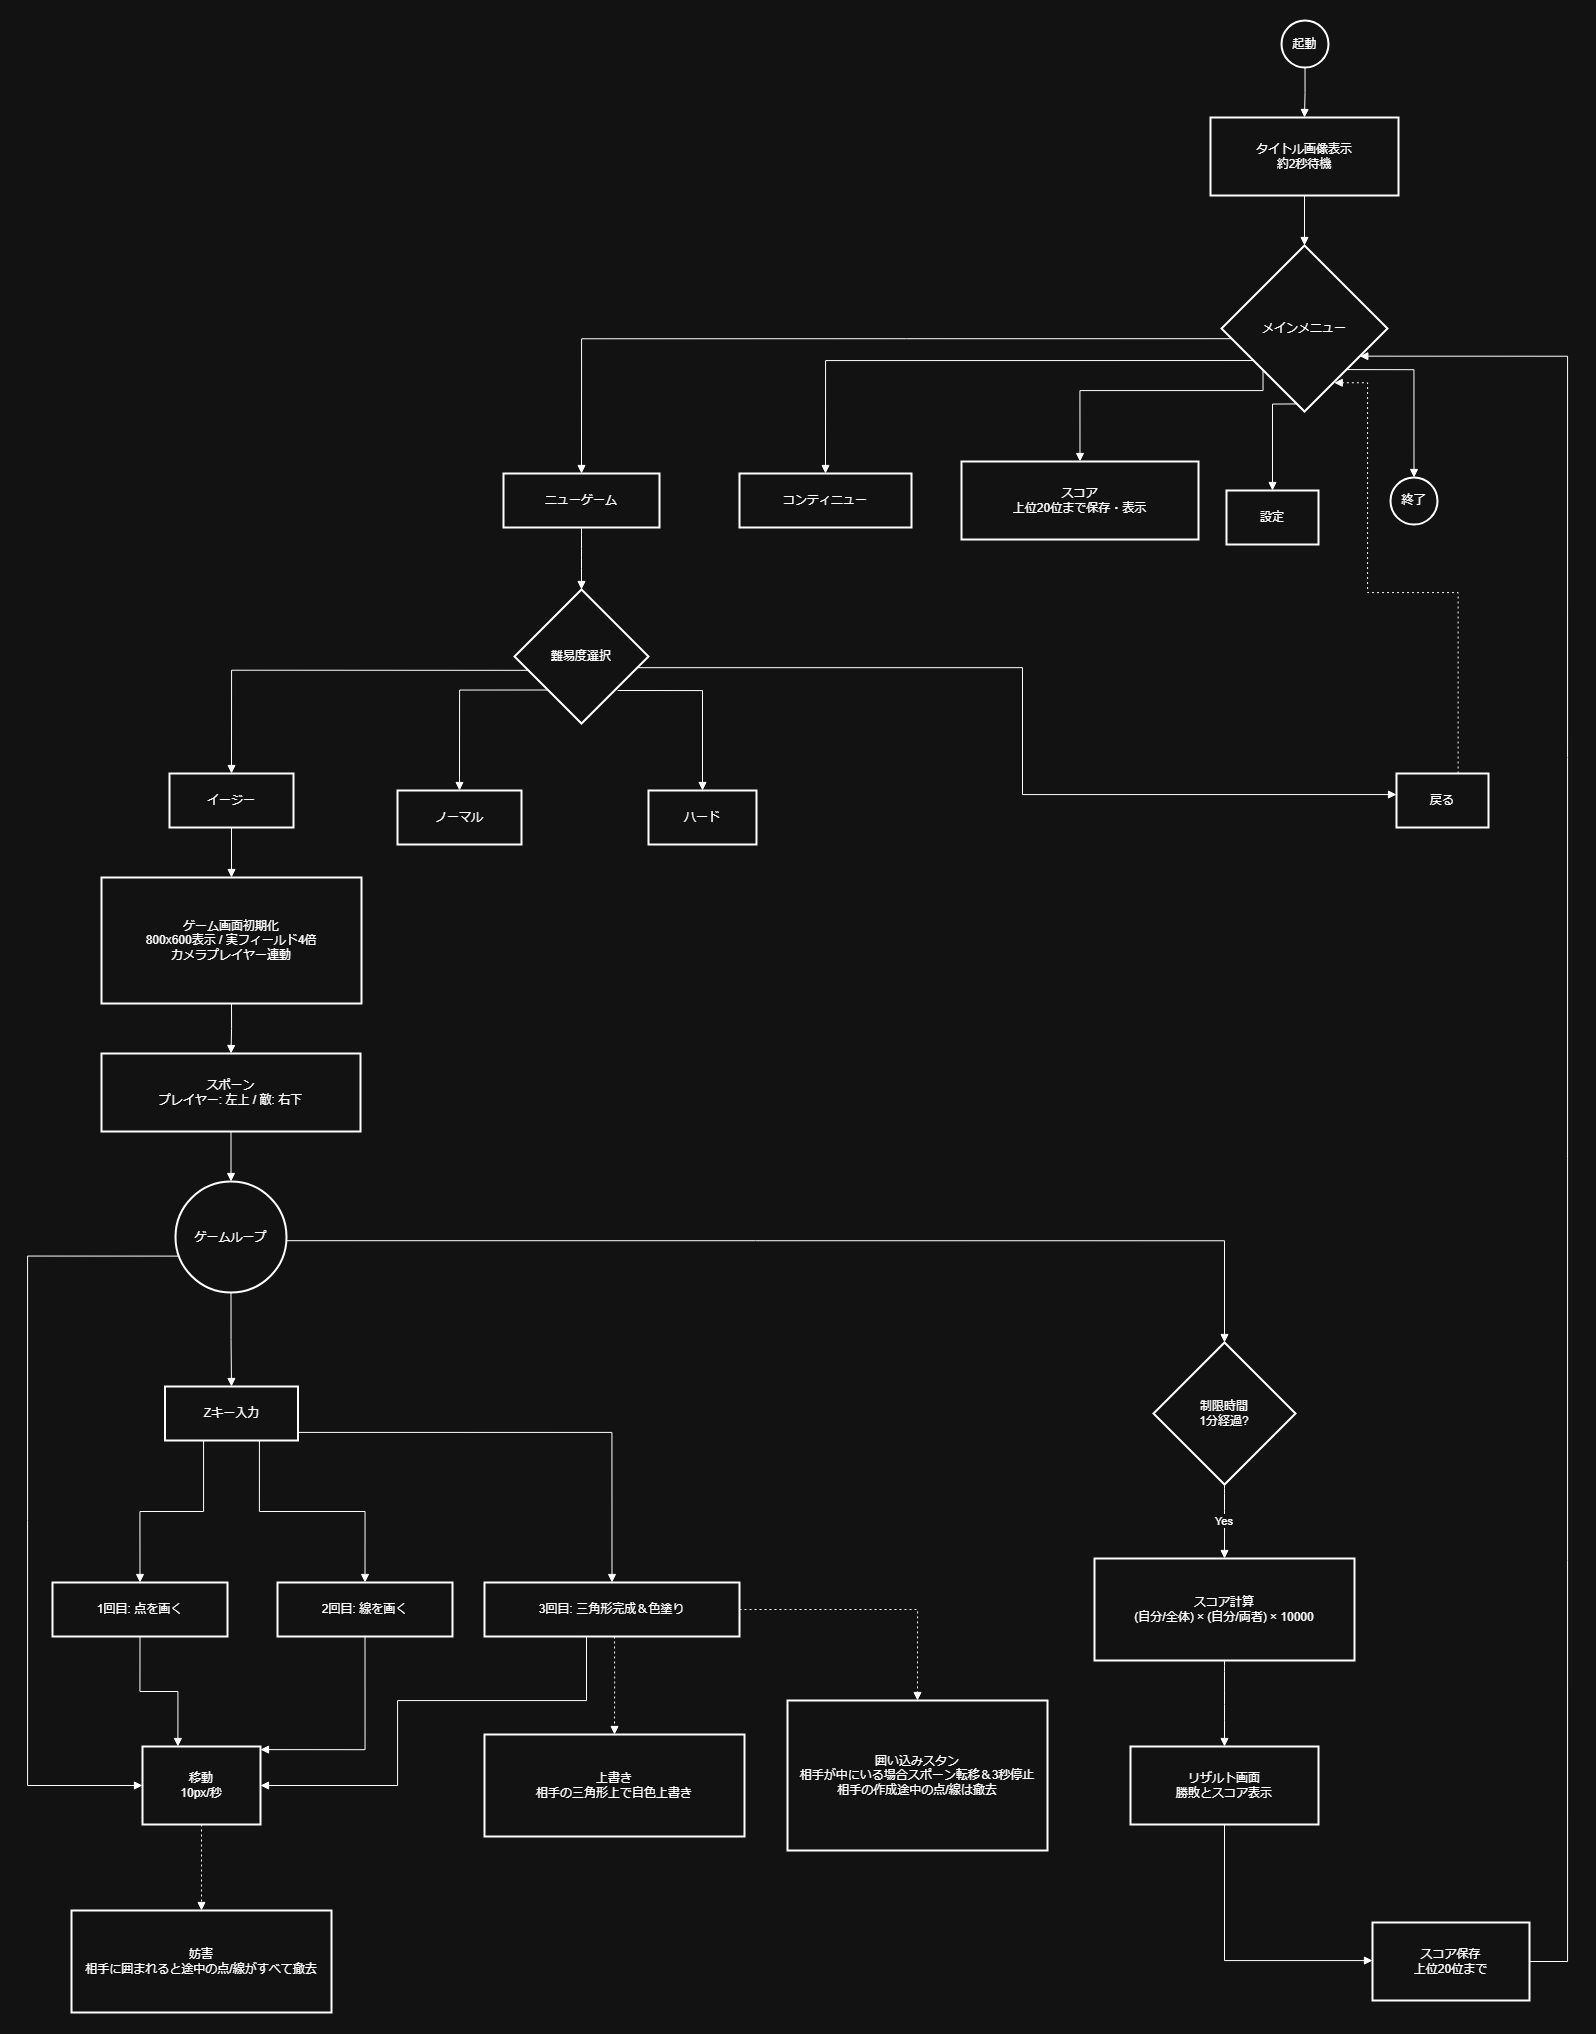

The diagram above was exported from draw.io. Its source (the exported page's mxGraphModel, read from the mxfile embedded in the PNG):
<mxGraphModel dx="2593" dy="1413" grid="1" gridSize="10" guides="1" tooltips="1" connect="1" arrows="1" fold="1" page="1" pageScale="1" pageWidth="827" pageHeight="1169" math="0" shadow="0">
  <root>
    <mxCell id="0" />
    <mxCell id="1" parent="0" />
    <mxCell id="Iytc5KFDzTWWJPLRa38g-122" parent="1" style="ellipse;aspect=fixed;strokeWidth=2;whiteSpace=wrap;" value="起動" vertex="1">
      <mxGeometry height="47" width="47" x="1284" y="20" as="geometry" />
    </mxCell>
    <mxCell id="Iytc5KFDzTWWJPLRa38g-123" parent="1" style="whiteSpace=wrap;strokeWidth=2;" value="タイトル画像表示&#10;約2秒待機" vertex="1">
      <mxGeometry height="78" width="188" x="1213" y="117" as="geometry" />
    </mxCell>
    <mxCell id="Iytc5KFDzTWWJPLRa38g-124" parent="1" style="rhombus;strokeWidth=2;whiteSpace=wrap;" value="メインメニュー" vertex="1">
      <mxGeometry height="166" width="166" x="1224" y="245" as="geometry" />
    </mxCell>
    <mxCell id="Iytc5KFDzTWWJPLRa38g-125" parent="1" style="whiteSpace=wrap;strokeWidth=2;" value="ニューゲーム" vertex="1">
      <mxGeometry height="54" width="156" x="506" y="473" as="geometry" />
    </mxCell>
    <mxCell id="Iytc5KFDzTWWJPLRa38g-126" parent="1" style="whiteSpace=wrap;strokeWidth=2;" value="コンティニュー" vertex="1">
      <mxGeometry height="54" width="172" x="742" y="473" as="geometry" />
    </mxCell>
    <mxCell id="Iytc5KFDzTWWJPLRa38g-127" parent="1" style="whiteSpace=wrap;strokeWidth=2;" value="スコア&#10;上位20位まで保存・表示" vertex="1">
      <mxGeometry height="78" width="237" x="964" y="461" as="geometry" />
    </mxCell>
    <mxCell id="Iytc5KFDzTWWJPLRa38g-128" parent="1" style="whiteSpace=wrap;strokeWidth=2;" value="設定" vertex="1">
      <mxGeometry height="54" width="92" x="1229" y="490" as="geometry" />
    </mxCell>
    <mxCell id="Iytc5KFDzTWWJPLRa38g-129" parent="1" style="ellipse;aspect=fixed;strokeWidth=2;whiteSpace=wrap;" value="終了" vertex="1">
      <mxGeometry height="47" width="47" x="1393" y="477" as="geometry" />
    </mxCell>
    <mxCell id="Iytc5KFDzTWWJPLRa38g-130" parent="1" style="rhombus;strokeWidth=2;whiteSpace=wrap;" value="難易度選択" vertex="1">
      <mxGeometry height="134" width="134" x="517" y="589" as="geometry" />
    </mxCell>
    <mxCell id="Iytc5KFDzTWWJPLRa38g-131" parent="1" style="whiteSpace=wrap;strokeWidth=2;" value="イージー" vertex="1">
      <mxGeometry height="54" width="124" x="172" y="773" as="geometry" />
    </mxCell>
    <mxCell id="Iytc5KFDzTWWJPLRa38g-132" parent="1" style="whiteSpace=wrap;strokeWidth=2;" value="ノーマル" vertex="1">
      <mxGeometry height="54" width="124" x="400" y="790" as="geometry" />
    </mxCell>
    <mxCell id="Iytc5KFDzTWWJPLRa38g-133" parent="1" style="whiteSpace=wrap;strokeWidth=2;" value="ハード" vertex="1">
      <mxGeometry height="54" width="108" x="651" y="790" as="geometry" />
    </mxCell>
    <mxCell id="Iytc5KFDzTWWJPLRa38g-134" parent="1" style="whiteSpace=wrap;strokeWidth=2;" value="戻る" vertex="1">
      <mxGeometry height="54" width="92" x="1399" y="773" as="geometry" />
    </mxCell>
    <mxCell id="Iytc5KFDzTWWJPLRa38g-135" parent="1" style="whiteSpace=wrap;strokeWidth=2;" value="ゲーム画面初期化&#10;800x600表示 / 実フィールド4倍&#10;カメラプレイヤー連動" vertex="1">
      <mxGeometry height="126" width="260" x="104" y="877" as="geometry" />
    </mxCell>
    <mxCell id="Iytc5KFDzTWWJPLRa38g-136" parent="1" style="whiteSpace=wrap;strokeWidth=2;" value="スポーン&#10;プレイヤー: 左上 / 敵: 右下" vertex="1">
      <mxGeometry height="78" width="259" x="104" y="1053" as="geometry" />
    </mxCell>
    <mxCell id="Iytc5KFDzTWWJPLRa38g-137" parent="1" style="ellipse;aspect=fixed;strokeWidth=2;whiteSpace=wrap;" value="ゲームループ" vertex="1">
      <mxGeometry height="111" width="111" x="178" y="1181" as="geometry" />
    </mxCell>
    <mxCell id="Iytc5KFDzTWWJPLRa38g-138" parent="1" style="whiteSpace=wrap;strokeWidth=2;" value="移動&#10;10px/秒" vertex="1">
      <mxGeometry height="78" width="118" x="145" y="1746" as="geometry" />
    </mxCell>
    <mxCell id="Iytc5KFDzTWWJPLRa38g-139" parent="1" style="whiteSpace=wrap;strokeWidth=2;" value="Zキー入力" vertex="1">
      <mxGeometry height="54" width="133" x="167.5" y="1386" as="geometry" />
    </mxCell>
    <mxCell id="Iytc5KFDzTWWJPLRa38g-140" parent="1" style="whiteSpace=wrap;strokeWidth=2;" value="1回目: 点を画く" vertex="1">
      <mxGeometry height="54" width="175" x="55" y="1582" as="geometry" />
    </mxCell>
    <mxCell id="Iytc5KFDzTWWJPLRa38g-141" parent="1" style="whiteSpace=wrap;strokeWidth=2;" value="2回目: 線を画く" vertex="1">
      <mxGeometry height="54" width="175" x="280" y="1582" as="geometry" />
    </mxCell>
    <mxCell id="Iytc5KFDzTWWJPLRa38g-142" parent="1" style="whiteSpace=wrap;strokeWidth=2;" value="3回目: 三角形完成＆色塗り" vertex="1">
      <mxGeometry height="54" width="255" x="487" y="1582" as="geometry" />
    </mxCell>
    <mxCell id="Iytc5KFDzTWWJPLRa38g-143" parent="1" style="whiteSpace=wrap;strokeWidth=2;" value="上書き&#10;相手の三角形上で自色上書き" vertex="1">
      <mxGeometry height="102" width="260" x="487" y="1734" as="geometry" />
    </mxCell>
    <mxCell id="Iytc5KFDzTWWJPLRa38g-144" parent="1" style="whiteSpace=wrap;strokeWidth=2;" value="囲い込みスタン&#10;相手が中にいる場合スポーン転移＆3秒停止&#10;相手の作成途中の点/線は撤去" vertex="1">
      <mxGeometry height="150" width="260" x="790" y="1700" as="geometry" />
    </mxCell>
    <mxCell id="Iytc5KFDzTWWJPLRa38g-145" parent="1" style="whiteSpace=wrap;strokeWidth=2;" value="妨害&#10;相手に囲まれると途中の点/線がすべて撤去" vertex="1">
      <mxGeometry height="102" width="260" x="74" y="1910" as="geometry" />
    </mxCell>
    <mxCell id="Iytc5KFDzTWWJPLRa38g-146" parent="1" style="rhombus;strokeWidth=2;whiteSpace=wrap;" value="制限時間&#10;1分経過?" vertex="1">
      <mxGeometry height="142" width="142" x="1156" y="1342" as="geometry" />
    </mxCell>
    <mxCell id="Iytc5KFDzTWWJPLRa38g-147" parent="1" style="whiteSpace=wrap;strokeWidth=2;" value="スコア計算&#10;(自分/全体) × (自分/両者) × 10000" vertex="1">
      <mxGeometry height="102" width="260" x="1097" y="1558" as="geometry" />
    </mxCell>
    <mxCell id="Iytc5KFDzTWWJPLRa38g-148" parent="1" style="whiteSpace=wrap;strokeWidth=2;" value="リザルト画面&#10;勝敗とスコア表示" vertex="1">
      <mxGeometry height="78" width="188" x="1133" y="1746" as="geometry" />
    </mxCell>
    <mxCell id="Iytc5KFDzTWWJPLRa38g-149" parent="1" style="whiteSpace=wrap;strokeWidth=2;" value="スコア保存&#10;上位20位まで" vertex="1">
      <mxGeometry height="78" width="157" x="1375" y="1922" as="geometry" />
    </mxCell>
    <mxCell id="Iytc5KFDzTWWJPLRa38g-150" edge="1" parent="1" source="Iytc5KFDzTWWJPLRa38g-122" style="startArrow=none;endArrow=block;exitX=0.5;exitY=1;entryX=0.5;entryY=0;rounded=0;edgeStyle=orthogonalEdgeStyle;" target="Iytc5KFDzTWWJPLRa38g-123" value="">
      <mxGeometry relative="1" as="geometry" />
    </mxCell>
    <mxCell id="Iytc5KFDzTWWJPLRa38g-151" edge="1" parent="1" source="Iytc5KFDzTWWJPLRa38g-123" style="startArrow=none;endArrow=block;exitX=0.5;exitY=1;entryX=0.5;entryY=0;rounded=0;edgeStyle=orthogonalEdgeStyle;" target="Iytc5KFDzTWWJPLRa38g-124" value="">
      <mxGeometry relative="1" as="geometry" />
    </mxCell>
    <mxCell id="Iytc5KFDzTWWJPLRa38g-152" edge="1" parent="1" source="Iytc5KFDzTWWJPLRa38g-124" style="startArrow=none;endArrow=block;exitX=0;exitY=0.57;entryX=0.5;entryY=0;rounded=0;edgeStyle=orthogonalEdgeStyle;" target="Iytc5KFDzTWWJPLRa38g-125" value="">
      <mxGeometry relative="1" as="geometry" />
    </mxCell>
    <mxCell id="Iytc5KFDzTWWJPLRa38g-153" edge="1" parent="1" source="Iytc5KFDzTWWJPLRa38g-124" style="startArrow=none;endArrow=block;exitX=0.196;exitY=0.693;entryX=0.5;entryY=0;rounded=0;edgeStyle=orthogonalEdgeStyle;exitDx=0;exitDy=0;exitPerimeter=0;" target="Iytc5KFDzTWWJPLRa38g-126" value="">
      <mxGeometry relative="1" as="geometry">
        <Array as="points">
          <mxPoint x="828" y="360" />
        </Array>
      </mxGeometry>
    </mxCell>
    <mxCell id="Iytc5KFDzTWWJPLRa38g-154" edge="1" parent="1" source="Iytc5KFDzTWWJPLRa38g-124" style="startArrow=none;endArrow=block;exitX=0;exitY=1;entryX=0.5;entryY=0;rounded=0;exitDx=0;exitDy=0;edgeStyle=orthogonalEdgeStyle;" target="Iytc5KFDzTWWJPLRa38g-127" value="">
      <mxGeometry relative="1" as="geometry">
        <Array as="points">
          <mxPoint x="1265" y="390" />
          <mxPoint x="1083" y="390" />
        </Array>
      </mxGeometry>
    </mxCell>
    <mxCell id="Iytc5KFDzTWWJPLRa38g-155" edge="1" parent="1" source="Iytc5KFDzTWWJPLRa38g-124" style="startArrow=none;endArrow=block;exitX=0.45;exitY=1;entryX=0.5;entryY=0;rounded=0;edgeStyle=orthogonalEdgeStyle;" target="Iytc5KFDzTWWJPLRa38g-128" value="">
      <mxGeometry relative="1" as="geometry">
        <Array as="points">
          <mxPoint x="1275" y="404" />
        </Array>
      </mxGeometry>
    </mxCell>
    <mxCell id="Iytc5KFDzTWWJPLRa38g-156" edge="1" parent="1" source="Iytc5KFDzTWWJPLRa38g-124" style="startArrow=none;endArrow=block;exitX=1;exitY=0.99;entryX=0.5;entryY=-0.01;rounded=0;edgeStyle=orthogonalEdgeStyle;" target="Iytc5KFDzTWWJPLRa38g-129" value="">
      <mxGeometry relative="1" as="geometry" />
    </mxCell>
    <mxCell id="Iytc5KFDzTWWJPLRa38g-157" edge="1" parent="1" source="Iytc5KFDzTWWJPLRa38g-125" style="curved=1;startArrow=none;endArrow=block;exitX=0.5;exitY=1;entryX=0.5;entryY=0;rounded=0;" target="Iytc5KFDzTWWJPLRa38g-130" value="">
      <mxGeometry relative="1" as="geometry">
        <Array as="points" />
      </mxGeometry>
    </mxCell>
    <mxCell id="Iytc5KFDzTWWJPLRa38g-158" edge="1" parent="1" source="Iytc5KFDzTWWJPLRa38g-130" style="startArrow=none;endArrow=block;exitX=0;exitY=0.63;entryX=0.5;entryY=0;rounded=0;edgeStyle=orthogonalEdgeStyle;" target="Iytc5KFDzTWWJPLRa38g-131" value="">
      <mxGeometry relative="1" as="geometry" />
    </mxCell>
    <mxCell id="Iytc5KFDzTWWJPLRa38g-159" edge="1" parent="1" source="Iytc5KFDzTWWJPLRa38g-130" style="startArrow=none;endArrow=block;rounded=0;edgeStyle=orthogonalEdgeStyle;entryX=0.5;entryY=0;entryDx=0;entryDy=0;exitX=0;exitY=1;exitDx=0;exitDy=0;" target="Iytc5KFDzTWWJPLRa38g-132" value="">
      <mxGeometry relative="1" as="geometry">
        <Array as="points">
          <mxPoint x="462" y="690" />
        </Array>
        <mxPoint x="530" y="740" as="sourcePoint" />
        <mxPoint x="490" y="748" as="targetPoint" />
      </mxGeometry>
    </mxCell>
    <mxCell id="Iytc5KFDzTWWJPLRa38g-160" edge="1" parent="1" style="startArrow=none;endArrow=block;entryX=0.5;entryY=0;rounded=0;edgeStyle=orthogonalEdgeStyle;" target="Iytc5KFDzTWWJPLRa38g-133" value="">
      <mxGeometry relative="1" as="geometry">
        <mxPoint x="620" y="690" as="sourcePoint" />
      </mxGeometry>
    </mxCell>
    <mxCell id="Iytc5KFDzTWWJPLRa38g-161" edge="1" parent="1" source="Iytc5KFDzTWWJPLRa38g-130" style="startArrow=none;endArrow=block;exitX=1;exitY=0.6;entryX=0;entryY=0.39;rounded=0;edgeStyle=orthogonalEdgeStyle;" target="Iytc5KFDzTWWJPLRa38g-134" value="">
      <mxGeometry relative="1" as="geometry" />
    </mxCell>
    <mxCell id="Iytc5KFDzTWWJPLRa38g-162" edge="1" parent="1" source="Iytc5KFDzTWWJPLRa38g-134" style="dashed=1;dashPattern=2 3;startArrow=none;endArrow=block;exitX=0.67;exitY=0;entryX=0.679;entryY=0.827;rounded=0;edgeStyle=orthogonalEdgeStyle;entryDx=0;entryDy=0;entryPerimeter=0;" target="Iytc5KFDzTWWJPLRa38g-124" value="">
      <mxGeometry relative="1" as="geometry">
        <Array as="points">
          <mxPoint x="1461" y="592" />
          <mxPoint x="1370" y="592" />
          <mxPoint x="1370" y="382" />
        </Array>
      </mxGeometry>
    </mxCell>
    <mxCell id="Iytc5KFDzTWWJPLRa38g-163" edge="1" parent="1" source="Iytc5KFDzTWWJPLRa38g-131" style="startArrow=none;endArrow=block;exitX=0.5;exitY=1;entryX=0.5;entryY=0;rounded=0;edgeStyle=orthogonalEdgeStyle;" target="Iytc5KFDzTWWJPLRa38g-135" value="">
      <mxGeometry relative="1" as="geometry" />
    </mxCell>
    <mxCell id="Iytc5KFDzTWWJPLRa38g-164" edge="1" parent="1" source="Iytc5KFDzTWWJPLRa38g-135" style="startArrow=none;endArrow=block;exitX=0.5;exitY=1;entryX=0.5;entryY=0;rounded=0;edgeStyle=orthogonalEdgeStyle;" target="Iytc5KFDzTWWJPLRa38g-136" value="">
      <mxGeometry relative="1" as="geometry" />
    </mxCell>
    <mxCell id="Iytc5KFDzTWWJPLRa38g-165" edge="1" parent="1" source="Iytc5KFDzTWWJPLRa38g-136" style="startArrow=none;endArrow=block;exitX=0.5;exitY=1;entryX=0.5;entryY=0;rounded=0;edgeStyle=orthogonalEdgeStyle;" target="Iytc5KFDzTWWJPLRa38g-137" value="">
      <mxGeometry relative="1" as="geometry" />
    </mxCell>
    <mxCell id="Iytc5KFDzTWWJPLRa38g-166" edge="1" parent="1" source="Iytc5KFDzTWWJPLRa38g-137" style="startArrow=none;endArrow=block;exitX=0;exitY=0.69;rounded=0;edgeStyle=orthogonalEdgeStyle;entryX=0;entryY=0.5;entryDx=0;entryDy=0;" target="Iytc5KFDzTWWJPLRa38g-138" value="">
      <mxGeometry relative="1" as="geometry">
        <Array as="points">
          <mxPoint x="30" y="1256" />
          <mxPoint x="30" y="1785" />
        </Array>
        <mxPoint x="110" y="1780" as="targetPoint" />
      </mxGeometry>
    </mxCell>
    <mxCell id="Iytc5KFDzTWWJPLRa38g-167" edge="1" parent="1" source="Iytc5KFDzTWWJPLRa38g-137" style="startArrow=none;endArrow=block;exitX=0.5;exitY=1;entryX=0.5;entryY=0;rounded=0;edgeStyle=orthogonalEdgeStyle;exitDx=0;exitDy=0;" target="Iytc5KFDzTWWJPLRa38g-139" value="">
      <mxGeometry relative="1" as="geometry" />
    </mxCell>
    <mxCell id="Iytc5KFDzTWWJPLRa38g-168" edge="1" parent="1" source="Iytc5KFDzTWWJPLRa38g-139" style="startArrow=none;endArrow=block;exitX=0.29;exitY=1;entryX=0.5;entryY=0;rounded=0;edgeStyle=orthogonalEdgeStyle;" target="Iytc5KFDzTWWJPLRa38g-140" value="">
      <mxGeometry relative="1" as="geometry" />
    </mxCell>
    <mxCell id="Iytc5KFDzTWWJPLRa38g-169" edge="1" parent="1" source="Iytc5KFDzTWWJPLRa38g-140" style="startArrow=none;endArrow=block;exitX=0.5;exitY=1;entryX=0.3;entryY=0;rounded=0;edgeStyle=orthogonalEdgeStyle;" target="Iytc5KFDzTWWJPLRa38g-138" value="">
      <mxGeometry relative="1" as="geometry" />
    </mxCell>
    <mxCell id="Iytc5KFDzTWWJPLRa38g-170" edge="1" parent="1" source="Iytc5KFDzTWWJPLRa38g-139" style="startArrow=none;endArrow=block;exitX=0.71;exitY=1;entryX=0.5;entryY=0;rounded=0;edgeStyle=orthogonalEdgeStyle;" target="Iytc5KFDzTWWJPLRa38g-141" value="">
      <mxGeometry relative="1" as="geometry" />
    </mxCell>
    <mxCell id="Iytc5KFDzTWWJPLRa38g-171" edge="1" parent="1" source="Iytc5KFDzTWWJPLRa38g-141" style="startArrow=none;endArrow=block;exitX=0.5;exitY=1;entryX=1;entryY=0.04;rounded=0;edgeStyle=orthogonalEdgeStyle;" target="Iytc5KFDzTWWJPLRa38g-138" value="">
      <mxGeometry relative="1" as="geometry" />
    </mxCell>
    <mxCell id="Iytc5KFDzTWWJPLRa38g-172" edge="1" parent="1" source="Iytc5KFDzTWWJPLRa38g-139" style="startArrow=none;endArrow=block;exitX=1;exitY=0.85;entryX=0.5;entryY=0;rounded=0;edgeStyle=orthogonalEdgeStyle;" target="Iytc5KFDzTWWJPLRa38g-142" value="">
      <mxGeometry relative="1" as="geometry" />
    </mxCell>
    <mxCell id="Iytc5KFDzTWWJPLRa38g-173" edge="1" parent="1" source="Iytc5KFDzTWWJPLRa38g-142" style="startArrow=none;endArrow=block;exitX=0.33;exitY=1;entryX=1;entryY=0.5;rounded=0;edgeStyle=orthogonalEdgeStyle;entryDx=0;entryDy=0;" target="Iytc5KFDzTWWJPLRa38g-138" value="">
      <mxGeometry relative="1" as="geometry">
        <Array as="points">
          <mxPoint x="589" y="1700" />
          <mxPoint x="400" y="1700" />
          <mxPoint x="400" y="1785" />
        </Array>
      </mxGeometry>
    </mxCell>
    <mxCell id="Iytc5KFDzTWWJPLRa38g-174" edge="1" parent="1" source="Iytc5KFDzTWWJPLRa38g-142" style="dashed=1;dashPattern=2 3;startArrow=none;endArrow=block;exitX=0.51;exitY=1;entryX=0.5;entryY=0;rounded=0;edgeStyle=orthogonalEdgeStyle;" target="Iytc5KFDzTWWJPLRa38g-143" value="">
      <mxGeometry relative="1" as="geometry" />
    </mxCell>
    <mxCell id="Iytc5KFDzTWWJPLRa38g-175" edge="1" parent="1" source="Iytc5KFDzTWWJPLRa38g-142" style="dashed=1;dashPattern=2 3;startArrow=none;endArrow=block;exitX=1;exitY=0.5;entryX=0.5;entryY=0;rounded=0;exitDx=0;exitDy=0;edgeStyle=orthogonalEdgeStyle;" target="Iytc5KFDzTWWJPLRa38g-144" value="">
      <mxGeometry relative="1" as="geometry" />
    </mxCell>
    <mxCell id="Iytc5KFDzTWWJPLRa38g-176" edge="1" parent="1" source="Iytc5KFDzTWWJPLRa38g-138" style="dashed=1;dashPattern=2 3;startArrow=none;endArrow=block;exitX=0.5;exitY=1;entryX=0.5;entryY=0;rounded=0;edgeStyle=orthogonalEdgeStyle;" target="Iytc5KFDzTWWJPLRa38g-145" value="">
      <mxGeometry relative="1" as="geometry" />
    </mxCell>
    <mxCell id="Iytc5KFDzTWWJPLRa38g-177" edge="1" parent="1" source="Iytc5KFDzTWWJPLRa38g-137" style="startArrow=none;endArrow=block;exitX=1;exitY=0.54;entryX=0.5;entryY=0;rounded=0;edgeStyle=orthogonalEdgeStyle;" target="Iytc5KFDzTWWJPLRa38g-146" value="">
      <mxGeometry relative="1" as="geometry" />
    </mxCell>
    <mxCell id="Iytc5KFDzTWWJPLRa38g-178" edge="1" parent="1" source="Iytc5KFDzTWWJPLRa38g-146" style="curved=1;startArrow=none;endArrow=block;exitX=0.5;exitY=1;entryX=0.5;entryY=0;rounded=0;" target="Iytc5KFDzTWWJPLRa38g-147" value="Yes">
      <mxGeometry relative="1" as="geometry">
        <Array as="points" />
      </mxGeometry>
    </mxCell>
    <mxCell id="Iytc5KFDzTWWJPLRa38g-179" edge="1" parent="1" source="Iytc5KFDzTWWJPLRa38g-147" style="curved=1;startArrow=none;endArrow=block;exitX=0.5;exitY=1;entryX=0.5;entryY=0;rounded=0;" target="Iytc5KFDzTWWJPLRa38g-148" value="">
      <mxGeometry relative="1" as="geometry">
        <Array as="points" />
      </mxGeometry>
    </mxCell>
    <mxCell id="Iytc5KFDzTWWJPLRa38g-180" edge="1" parent="1" source="Iytc5KFDzTWWJPLRa38g-148" style="startArrow=none;endArrow=block;exitX=0.5;exitY=1;rounded=0;edgeStyle=orthogonalEdgeStyle;entryX=0;entryY=0.5;entryDx=0;entryDy=0;" target="Iytc5KFDzTWWJPLRa38g-149" value="">
      <mxGeometry relative="1" as="geometry">
        <Array as="points">
          <mxPoint x="1227" y="1960" />
          <mxPoint x="1375" y="1960" />
        </Array>
        <mxPoint x="1320" y="1960" as="targetPoint" />
      </mxGeometry>
    </mxCell>
    <mxCell id="Iytc5KFDzTWWJPLRa38g-181" edge="1" parent="1" source="Iytc5KFDzTWWJPLRa38g-149" style="startArrow=none;endArrow=block;entryX=1;entryY=0.75;rounded=0;edgeStyle=orthogonalEdgeStyle;exitX=1;exitY=0.5;exitDx=0;exitDy=0;" target="Iytc5KFDzTWWJPLRa38g-124" value="">
      <mxGeometry relative="1" as="geometry">
        <Array as="points">
          <mxPoint x="1570" y="1961" />
          <mxPoint x="1570" y="356" />
        </Array>
        <mxPoint x="1540" y="1950" as="sourcePoint" />
      </mxGeometry>
    </mxCell>
  </root>
</mxGraphModel>